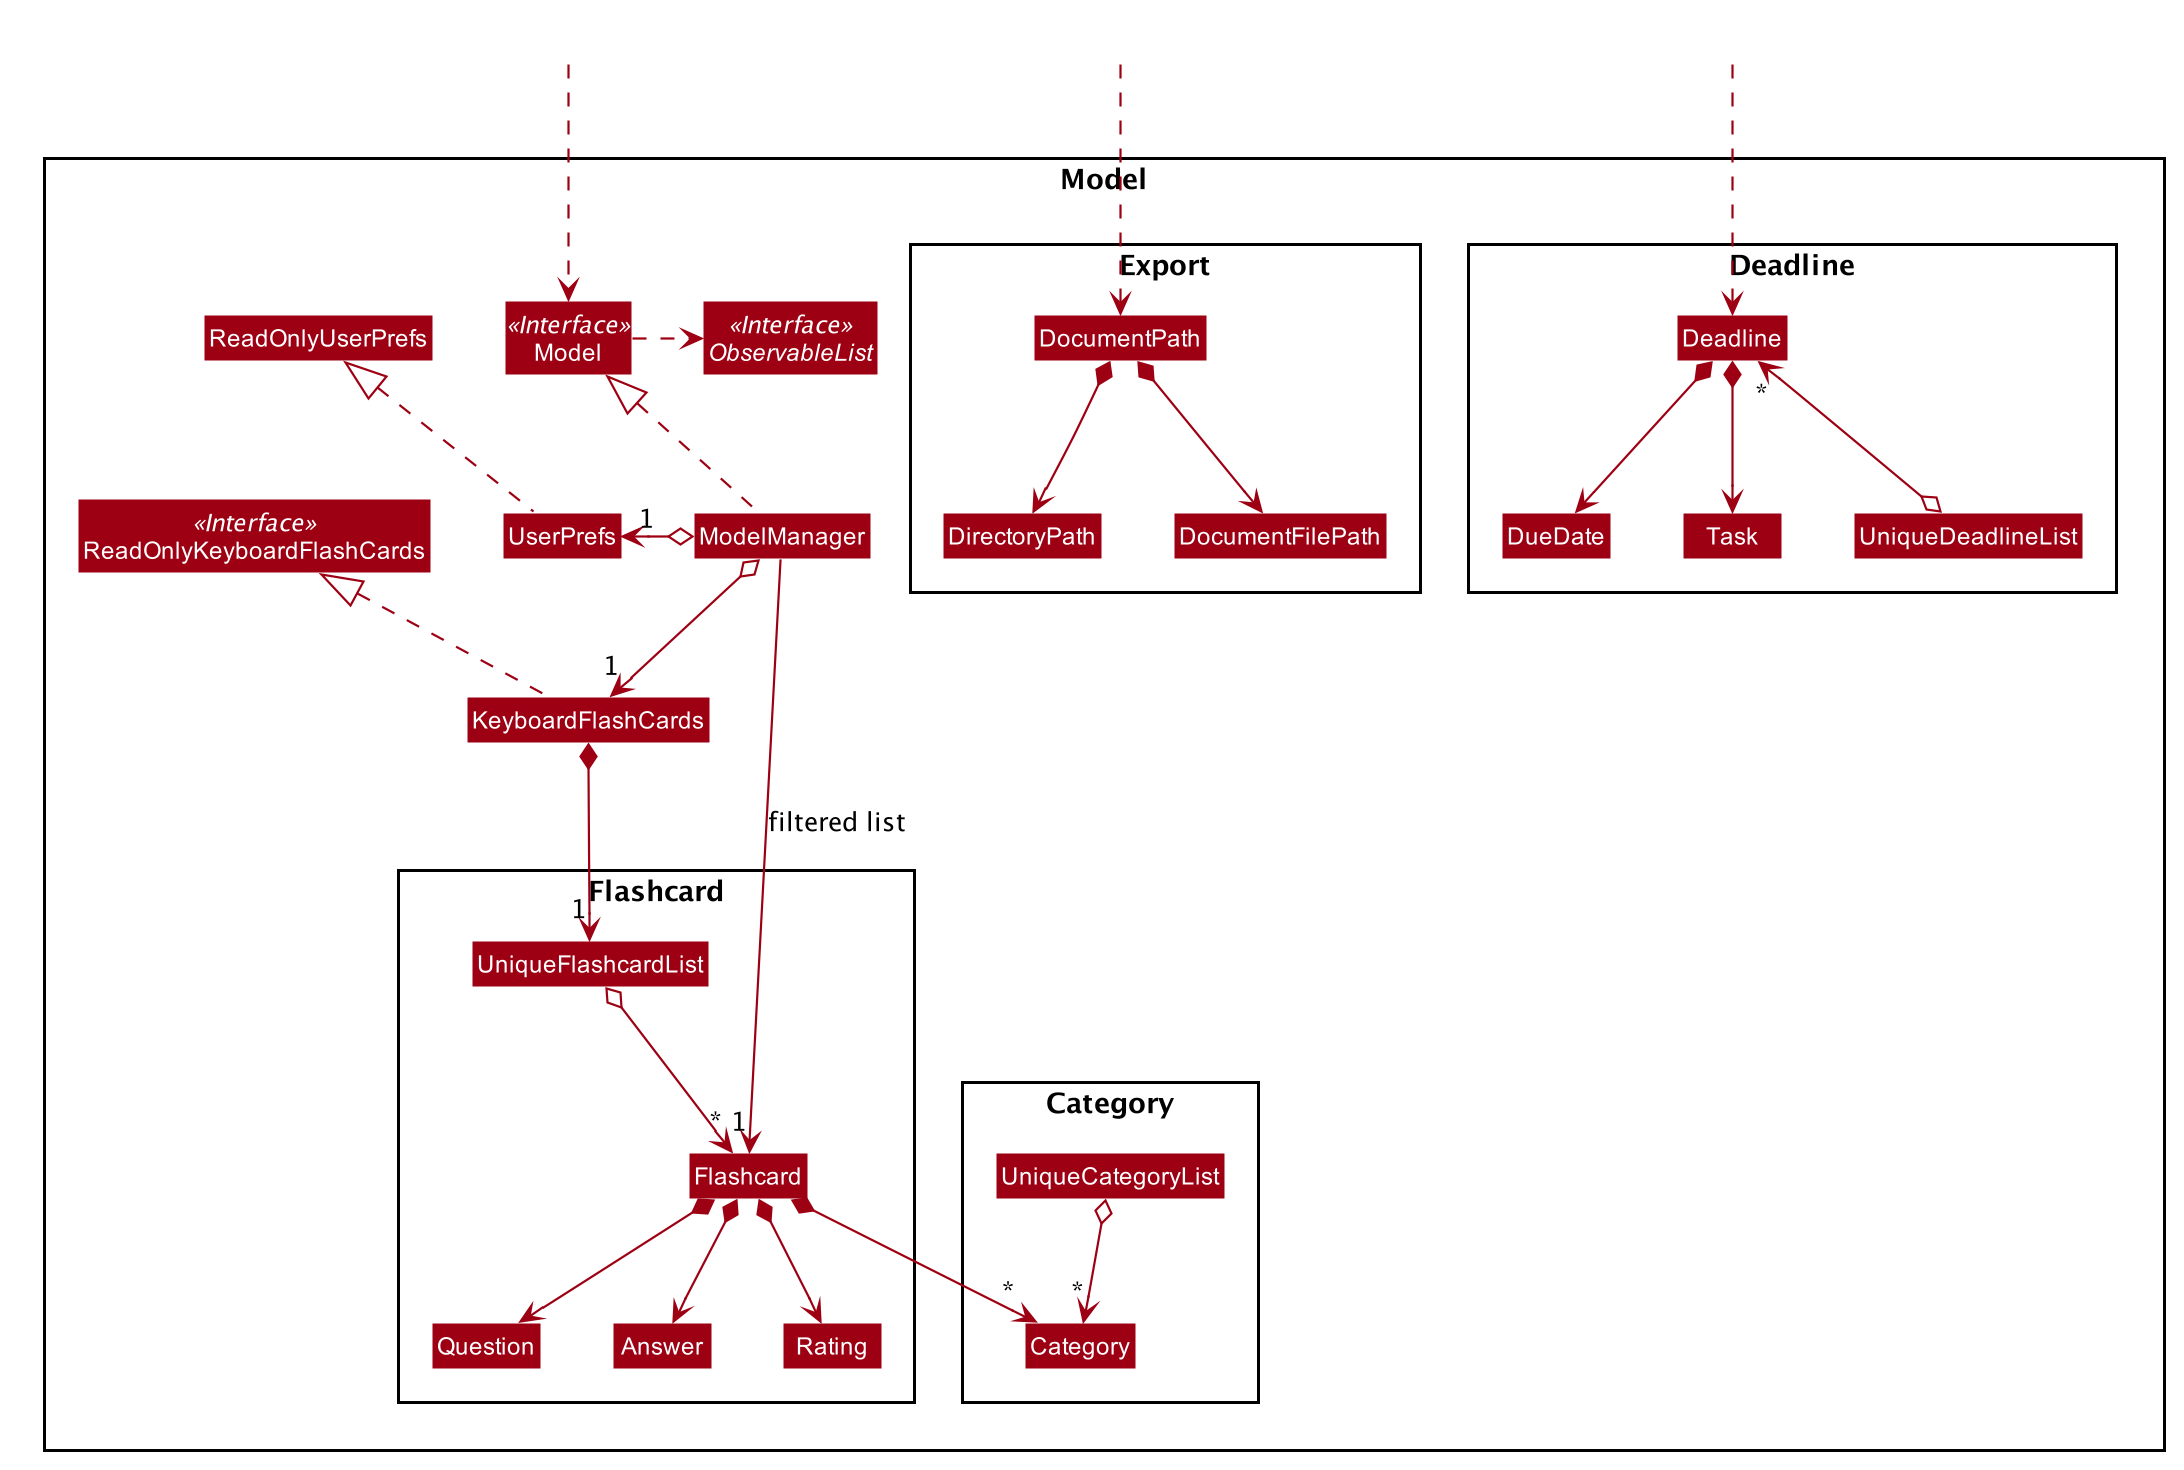

The diagram above was rendered by PlantUML. Its source (embedded in the PNG):
@startuml










skinparam BackgroundColor #FFFFFFF

skinparam Shadowing false

skinparam Class {
    FontColor #FFFFFF
    BorderThickness 1
    BorderColor #FFFFFF
    StereotypeFontColor #FFFFFF
    FontName Arial
}

skinparam Actor {
    BorderColor #000000
    Color #000000
    FontName Arial
}

skinparam Sequence {
    MessageAlign center
    BoxFontSize 15
    BoxPadding 0
    BoxFontColor #FFFFFF
    FontName Arial
}

skinparam Participant {
    FontColor #FFFFFFF
    Padding 20
}

skinparam MinClassWidth 50
skinparam ParticipantPadding 10
skinparam Shadowing false
skinparam DefaultTextAlignment center
skinparam packageStyle Rectangle

hide footbox
hide members
hide circle

skinparam arrowThickness 1.1
skinparam arrowColor #9D0012
skinparam classBackgroundColor #9D0012

Package Model <<Rectangle>>{
Interface ReadOnlyKeyboardFlashCards <<Interface>>
Interface Model <<Interface>>
Interface ObservableList <<Interface>>
Class KeyboardFlashCards 
Class ReadOnlyKeyboardFlashCards
Class Model
Class ModelManager
Class UserPrefs
Class ReadOnlyUserPrefs

Package Flashcard {
Class Flashcard
Class Question
Class Answer
Class Rating
Class UniqueFlashcardList
}

Package Category {
Class UniqueCategoryList
Class Category
}

Package Deadline  {
Class Deadline
Class DueDate
Class Task
Class UniqueDeadlineList
}

Package Export {
Class DirectoryPath
Class DocumentFilePath
Class DocumentPath
}

}

Class HiddenOutside1 #FFFFFF
Class HiddenOutside2 #FFFFFF
Class HiddenOutside3 #FFFFFF
HiddenOutside1 ..> Model
HiddenOutside2 ..> DocumentPath
HiddenOutside3 ..> Deadline

ReadOnlyKeyboardFlashCards <|..KeyboardFlashCards

ModelManager .up.|> Model
Model .right.> ObservableList
ModelManager o--> "1" KeyboardFlashCards
ModelManager o-left-> "1" UserPrefs
UserPrefs .up.|> ReadOnlyUserPrefs

KeyboardFlashCards *--> "1" UniqueFlashcardList
UniqueFlashcardList o--> "*" Flashcard
Flashcard *--> Question
Flashcard *--> Answer
Flashcard *--> Rating
Flashcard *--> "*" Category

Question -[hidden]right-> Answer
Answer -[hidden]right-> Rating

ModelManager -->"1" Flashcard : filtered list

UniqueCategoryList o--> "*" Category 

DocumentPath *--> DocumentFilePath
DocumentPath *--> DirectoryPath

Deadline *--> Task
Deadline*--> DueDate
UniqueDeadlineList o-up-> "*" Deadline
@enduml